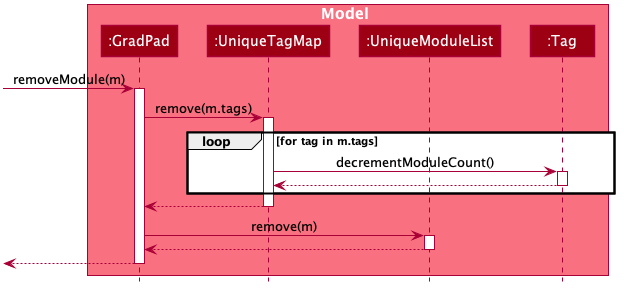

The diagram above was rendered by PlantUML. Its source (embedded in the PNG):
@startuml









skinparam BackgroundColor #FFFFFFF

skinparam Shadowing false

skinparam Class {
    FontColor #FFFFFF
    BorderThickness 1
    BorderColor #FFFFFF
    StereotypeFontColor #FFFFFF
    FontName Arial
}

skinparam Actor {
    BorderColor #000000
    Color #000000
    FontName Arial
}

skinparam Sequence {
    MessageAlign center
    BoxFontSize 15
    BoxPadding 0
    BoxFontColor #FFFFFF
    FontName Arial
}

skinparam Participant {
    FontColor #FFFFFFF
    Padding 20
}

skinparam MinClassWidth 50
skinparam ParticipantPadding 10
skinparam Shadowing false
skinparam DefaultTextAlignment center
skinparam packageStyle Rectangle

hide footbox
hide members
hide circle

box Model #F97181
participant ":GradPad" as GradPad #9D0012
participant ":UniqueTagMap" as UniqueTagMap #9D0012
participant ":UniqueModuleList" as UniqueModuleList #9D0012
participant ":Tag" as Tag #9D0012
end box

[-> GradPad : removeModule(m)
activate GradPad

GradPad -> UniqueTagMap : remove(m.tags)
activate UniqueTagMap

loop for tag in m.tags

UniqueTagMap -> Tag : decrementModuleCount()
activate Tag

Tag --> UniqueTagMap
deactivate Tag

end

UniqueTagMap --> GradPad
deactivate UniqueTagMap

GradPad -> UniqueModuleList : remove(m)
activate UniqueModuleList

UniqueModuleList --> GradPad
deactivate UniqueModuleList

[<--GradPad
deactivate GradPad
@enduml